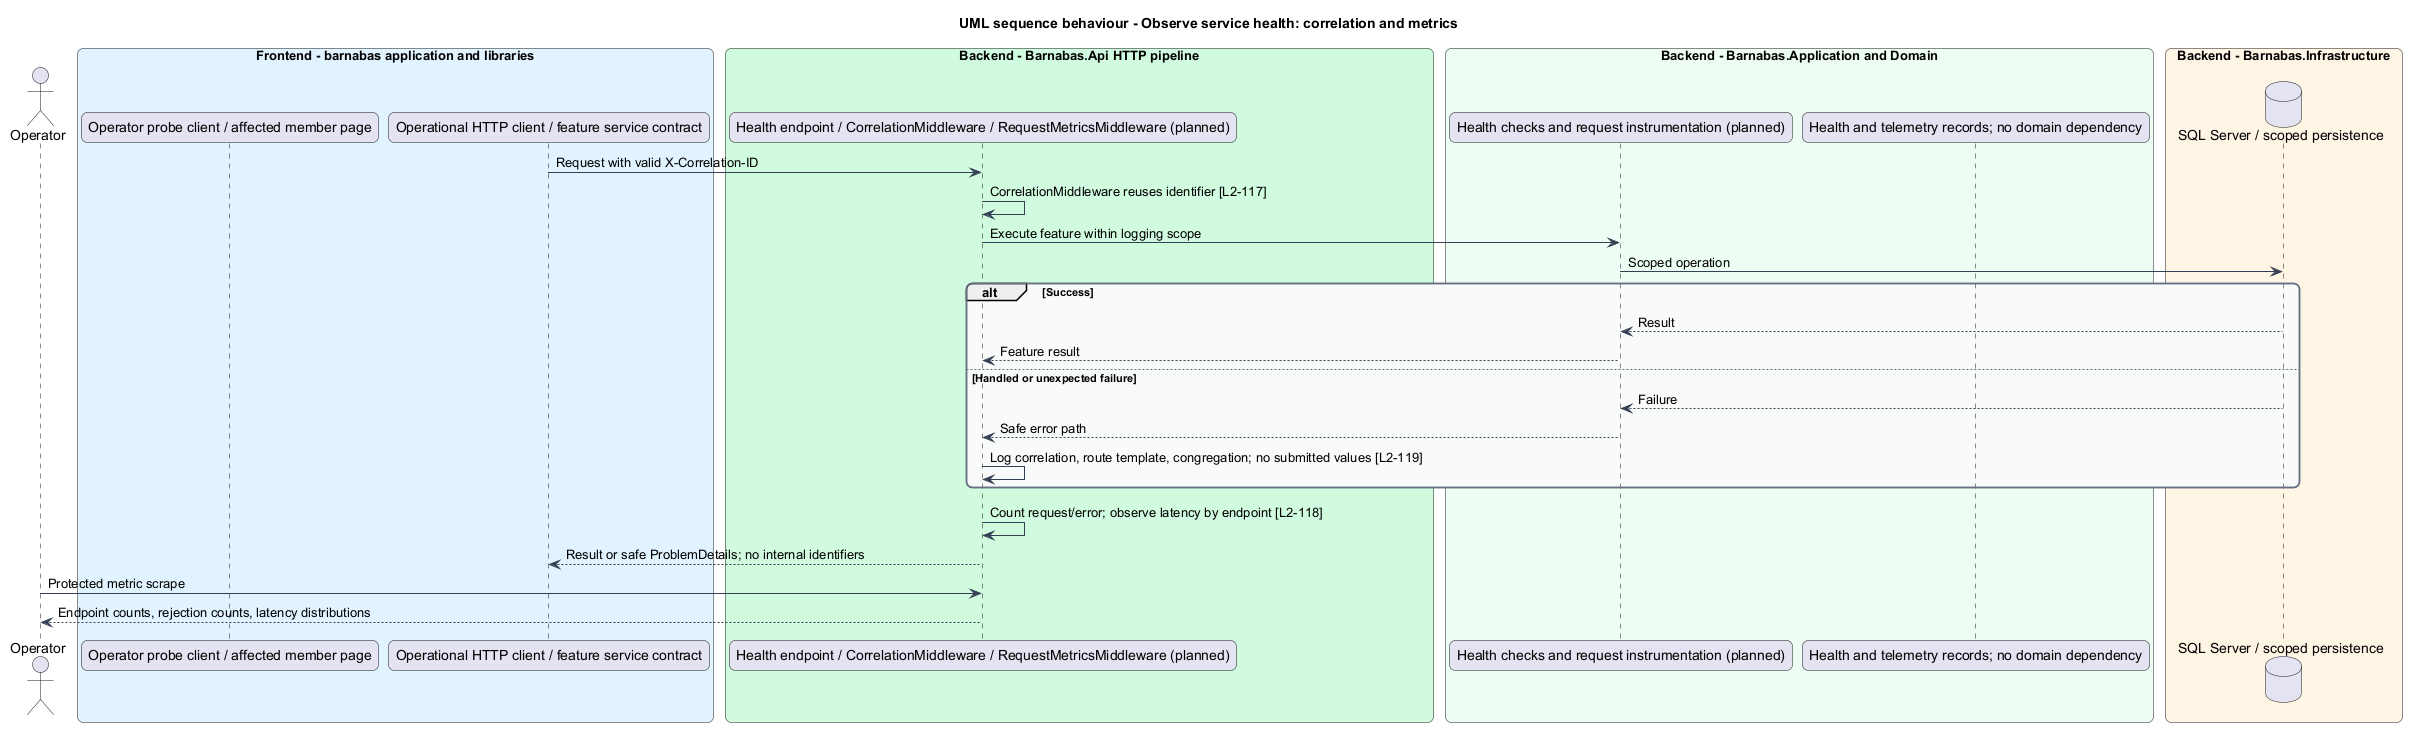

The diagram above was rendered by PlantUML. Its source (embedded in the PNG):
@startuml
title UML sequence behaviour - Observe service health: correlation and metrics
skinparam backgroundColor #FFFFFF
skinparam shadowing false
skinparam roundcorner 12
skinparam defaultFontName Arial
skinparam ArrowColor #344054
skinparam rectangle {
  BorderColor #344054
  FontColor #101828
}
skinparam package {
  BorderColor #667085
  FontColor #101828
  BackgroundColor #F9FAFB
}
actor "Operator" as actor
box "Frontend - barnabas application and libraries" #E0F2FE
  participant "Operator probe client / affected member page" as page
  participant "Operational HTTP client / feature service contract" as client
end box
box "Backend - Barnabas.Api HTTP pipeline" #D1FADF
  participant "Health endpoint / CorrelationMiddleware / RequestMetricsMiddleware (planned)" as api
end box
box "Backend - Barnabas.Application and Domain" #ECFDF3
  participant "Health checks and request instrumentation (planned)" as handler
  participant "Health and telemetry records; no domain dependency" as entity
end box
box "Backend - Barnabas.Infrastructure" #FFF4E5
  database "SQL Server / scoped persistence" as db
end box
client -> api : Request with valid X-Correlation-ID
api -> api : CorrelationMiddleware reuses identifier [L2-117]
api -> handler : Execute feature within logging scope
handler -> db : Scoped operation
alt Success
  db --> handler : Result
  handler --> api : Feature result
else Handled or unexpected failure
  db --> handler : Failure
  handler --> api : Safe error path
  api -> api : Log correlation, route template, congregation; no submitted values [L2-119]
end
api -> api : Count request/error; observe latency by endpoint [L2-118]
api --> client : Result or safe ProblemDetails; no internal identifiers
actor -> api : Protected metric scrape
api --> actor : Endpoint counts, rejection counts, latency distributions
@enduml